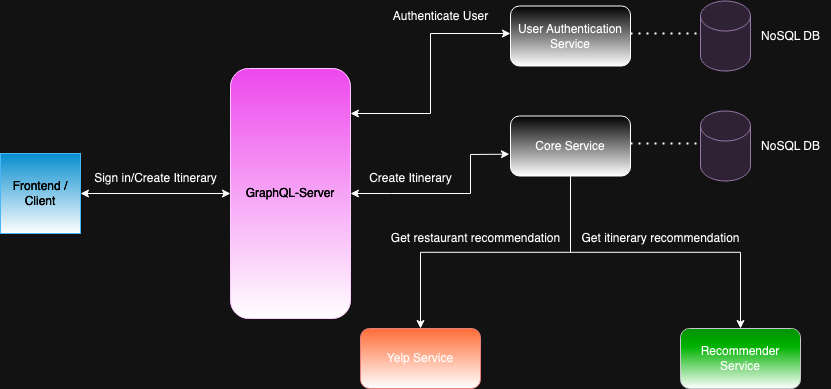

The diagram above was exported from draw.io. Its source (the exported page's mxGraphModel, read from the mxfile embedded in the PNG):
<mxGraphModel dx="595" dy="749" grid="0" gridSize="10" guides="1" tooltips="1" connect="1" arrows="1" fold="1" page="1" pageScale="1" pageWidth="1100" pageHeight="850" background="none" math="0" shadow="0">
  <root>
    <mxCell id="0" />
    <mxCell id="1" parent="0" />
    <mxCell id="kmDToeLMB0YPAECe6Ror-5" value="Frontend / Client" style="whiteSpace=wrap;html=1;aspect=fixed;fillColor=#1ba1e2;strokeColor=#006EAF;fontColor=#ffffff;gradientColor=default;" parent="1" vertex="1">
      <mxGeometry x="130" y="280" width="80" height="80" as="geometry" />
    </mxCell>
    <mxCell id="kmDToeLMB0YPAECe6Ror-6" value="" style="shape=cylinder3;whiteSpace=wrap;html=1;boundedLbl=1;backgroundOutline=1;size=15;fillColor=#e1d5e7;strokeColor=#9673a6;" parent="1" vertex="1">
      <mxGeometry x="830" y="127.5" width="50" height="70" as="geometry" />
    </mxCell>
    <mxCell id="kmDToeLMB0YPAECe6Ror-7" value="" style="shape=cylinder3;whiteSpace=wrap;html=1;boundedLbl=1;backgroundOutline=1;size=15;fillColor=#e1d5e7;strokeColor=#9673a6;" parent="1" vertex="1">
      <mxGeometry x="830" y="237.5" width="50" height="70" as="geometry" />
    </mxCell>
    <mxCell id="kmDToeLMB0YPAECe6Ror-8" value="GraphQL-Server" style="rounded=1;whiteSpace=wrap;html=1;fillColor=#FF59FF;fontColor=#ffffff;strokeColor=#3700CC;gradientColor=default;" parent="1" vertex="1">
      <mxGeometry x="360" y="195" width="120" height="250" as="geometry" />
    </mxCell>
    <mxCell id="kmDToeLMB0YPAECe6Ror-29" style="edgeStyle=orthogonalEdgeStyle;rounded=0;orthogonalLoop=1;jettySize=auto;html=1;exitX=0.5;exitY=1;exitDx=0;exitDy=0;entryX=0.5;entryY=0;entryDx=0;entryDy=0;" parent="1" source="kmDToeLMB0YPAECe6Ror-9" target="kmDToeLMB0YPAECe6Ror-10" edge="1">
      <mxGeometry relative="1" as="geometry" />
    </mxCell>
    <mxCell id="kmDToeLMB0YPAECe6Ror-30" style="edgeStyle=orthogonalEdgeStyle;rounded=0;orthogonalLoop=1;jettySize=auto;html=1;exitX=0.5;exitY=1;exitDx=0;exitDy=0;entryX=0.5;entryY=0;entryDx=0;entryDy=0;" parent="1" source="kmDToeLMB0YPAECe6Ror-9" target="kmDToeLMB0YPAECe6Ror-11" edge="1">
      <mxGeometry relative="1" as="geometry" />
    </mxCell>
    <mxCell id="kmDToeLMB0YPAECe6Ror-9" value="Core Service" style="rounded=1;whiteSpace=wrap;html=1;gradientColor=default;" parent="1" vertex="1">
      <mxGeometry x="640" y="242.5" width="120" height="60" as="geometry" />
    </mxCell>
    <mxCell id="kmDToeLMB0YPAECe6Ror-10" value="Yelp Service" style="rounded=1;whiteSpace=wrap;html=1;fillColor=#F05C26;strokeColor=#b85450;gradientColor=default;" parent="1" vertex="1">
      <mxGeometry x="490" y="455" width="120" height="60" as="geometry" />
    </mxCell>
    <mxCell id="kmDToeLMB0YPAECe6Ror-11" value="Recommender Service" style="rounded=1;whiteSpace=wrap;html=1;fillColor=#00FF00;strokeColor=#36393d;gradientColor=default;" parent="1" vertex="1">
      <mxGeometry x="810" y="455" width="120" height="60" as="geometry" />
    </mxCell>
    <mxCell id="kmDToeLMB0YPAECe6Ror-12" value="User Authentication Service" style="rounded=1;whiteSpace=wrap;html=1;gradientColor=default;" parent="1" vertex="1">
      <mxGeometry x="640" y="132.5" width="120" height="60" as="geometry" />
    </mxCell>
    <mxCell id="kmDToeLMB0YPAECe6Ror-16" value="" style="endArrow=none;dashed=1;html=1;dashPattern=1 3;strokeWidth=2;rounded=0;" parent="1" edge="1">
      <mxGeometry width="50" height="50" relative="1" as="geometry">
        <mxPoint x="760" y="160" as="sourcePoint" />
        <mxPoint x="830" y="160" as="targetPoint" />
      </mxGeometry>
    </mxCell>
    <mxCell id="kmDToeLMB0YPAECe6Ror-17" value="" style="endArrow=none;dashed=1;html=1;dashPattern=1 3;strokeWidth=2;rounded=0;" parent="1" edge="1">
      <mxGeometry width="50" height="50" relative="1" as="geometry">
        <mxPoint x="760" y="270" as="sourcePoint" />
        <mxPoint x="830" y="270" as="targetPoint" />
      </mxGeometry>
    </mxCell>
    <mxCell id="kmDToeLMB0YPAECe6Ror-24" value="" style="endArrow=classic;startArrow=classic;html=1;rounded=0;exitX=1;exitY=0.5;exitDx=0;exitDy=0;entryX=-0.009;entryY=0.636;entryDx=0;entryDy=0;entryPerimeter=0;" parent="1" source="kmDToeLMB0YPAECe6Ror-8" target="kmDToeLMB0YPAECe6Ror-9" edge="1">
      <mxGeometry width="50" height="50" relative="1" as="geometry">
        <mxPoint x="520" y="370" as="sourcePoint" />
        <mxPoint x="635" y="281" as="targetPoint" />
        <Array as="points">
          <mxPoint x="520" y="320" />
          <mxPoint x="600" y="320" />
          <mxPoint x="600" y="281" />
        </Array>
      </mxGeometry>
    </mxCell>
    <mxCell id="kmDToeLMB0YPAECe6Ror-25" value="" style="endArrow=classic;startArrow=classic;html=1;rounded=0;entryX=0;entryY=0.5;entryDx=0;entryDy=0;" parent="1" target="kmDToeLMB0YPAECe6Ror-8" edge="1">
      <mxGeometry width="50" height="50" relative="1" as="geometry">
        <mxPoint x="210" y="320" as="sourcePoint" />
        <mxPoint x="260" y="270" as="targetPoint" />
        <Array as="points" />
      </mxGeometry>
    </mxCell>
    <mxCell id="kmDToeLMB0YPAECe6Ror-26" value="" style="endArrow=classic;startArrow=classic;html=1;rounded=0;" parent="1" edge="1">
      <mxGeometry width="50" height="50" relative="1" as="geometry">
        <mxPoint x="480" y="240" as="sourcePoint" />
        <mxPoint x="640" y="160" as="targetPoint" />
        <Array as="points">
          <mxPoint x="560" y="240" />
          <mxPoint x="560" y="160" />
        </Array>
      </mxGeometry>
    </mxCell>
    <mxCell id="kmDToeLMB0YPAECe6Ror-31" value="Sign in/Create Itinerary" style="text;html=1;align=center;verticalAlign=middle;resizable=0;points=[];autosize=1;strokeColor=none;fillColor=none;" parent="1" vertex="1">
      <mxGeometry x="210" y="290" width="150" height="30" as="geometry" />
    </mxCell>
    <mxCell id="kmDToeLMB0YPAECe6Ror-32" value="Authenticate User" style="text;html=1;align=center;verticalAlign=middle;resizable=0;points=[];autosize=1;strokeColor=none;fillColor=none;" parent="1" vertex="1">
      <mxGeometry x="510" y="127.5" width="120" height="30" as="geometry" />
    </mxCell>
    <mxCell id="kmDToeLMB0YPAECe6Ror-33" value="Create Itinerary" style="text;html=1;align=center;verticalAlign=middle;resizable=0;points=[];autosize=1;strokeColor=none;fillColor=none;" parent="1" vertex="1">
      <mxGeometry x="485" y="290" width="110" height="30" as="geometry" />
    </mxCell>
    <mxCell id="kmDToeLMB0YPAECe6Ror-34" value="Get restaurant recommendation" style="text;html=1;align=center;verticalAlign=middle;resizable=0;points=[];autosize=1;strokeColor=none;fillColor=none;" parent="1" vertex="1">
      <mxGeometry x="510" y="350" width="190" height="30" as="geometry" />
    </mxCell>
    <mxCell id="kmDToeLMB0YPAECe6Ror-35" value="Get itinerary recommendation" style="text;html=1;align=center;verticalAlign=middle;resizable=0;points=[];autosize=1;strokeColor=none;fillColor=none;" parent="1" vertex="1">
      <mxGeometry x="700" y="350" width="180" height="30" as="geometry" />
    </mxCell>
    <mxCell id="kmDToeLMB0YPAECe6Ror-36" value="NoSQL DB" style="text;html=1;align=center;verticalAlign=middle;resizable=0;points=[];autosize=1;strokeColor=none;fillColor=none;" parent="1" vertex="1">
      <mxGeometry x="880" y="147.5" width="80" height="30" as="geometry" />
    </mxCell>
    <mxCell id="kmDToeLMB0YPAECe6Ror-37" value="NoSQL DB" style="text;html=1;align=center;verticalAlign=middle;resizable=0;points=[];autosize=1;strokeColor=none;fillColor=none;" parent="1" vertex="1">
      <mxGeometry x="880" y="257.5" width="80" height="30" as="geometry" />
    </mxCell>
  </root>
</mxGraphModel>